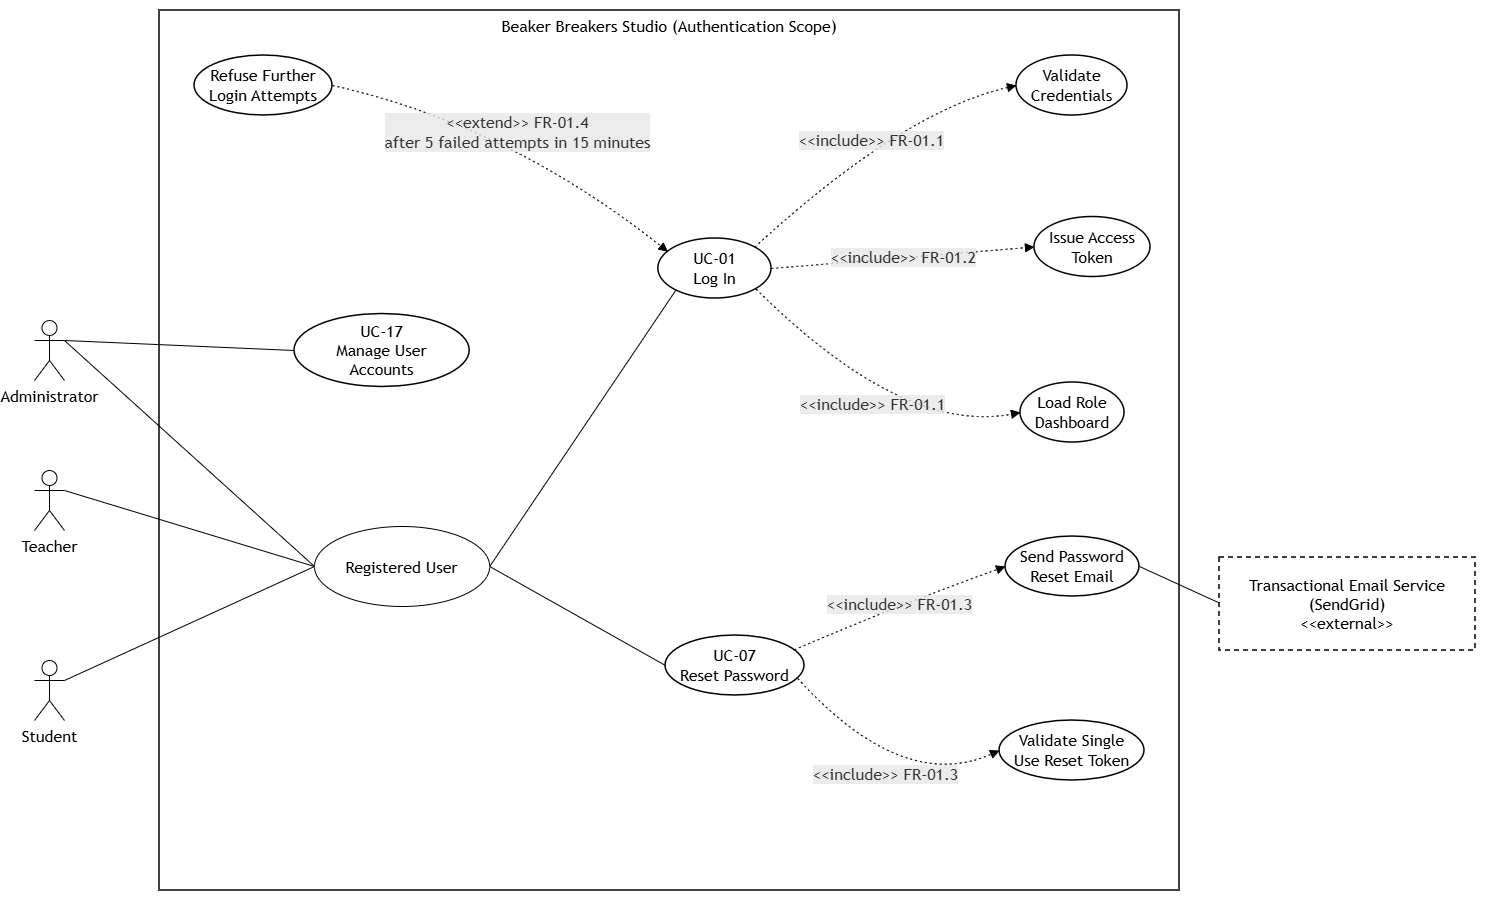

The diagram above was exported from draw.io. Its source (the exported page's mxGraphModel, read from the mxfile embedded in the PNG):
<mxGraphModel dx="1964" dy="1252" grid="1" gridSize="10" guides="1" tooltips="1" connect="1" arrows="1" fold="1" page="1" pageScale="1" pageWidth="850" pageHeight="1100" math="0" shadow="0">
  <root>
    <mxCell id="0" />
    <mxCell id="1" parent="0" />
    <UserObject label="" mermaidData="{&#10;  &quot;data&quot;: &quot;---\nconfig:\n  theme: neutral\n  themeVariables:\n    fontFamily: Arial\n    fontSize: 15px\n    lineColor: \&quot;#000000\&quot;\n    edgeLabelBackground: \&quot;#ffffff\&quot;\n  flowchart:\n    curve: basis\n    nodeSpacing: 45\n    rankSpacing: 120\n    htmlLabels: true\n---\n\n%% Figure: Login Use Case Diagram\n%% Beaker Breakers Studio\n%% Scope: authentication and account access only\n%% Source: Chapter 3 requirements FR-01.1 to FR-01.6\n%%         SRS Section 20, UC-01 Log In, UC-07 Reset Password, UC-17 Manage User Accounts\n\n%% Notation note: Mermaid draws no hollow triangle arrowhead, so the actor\n%% generalisation from Student, Teacher and Administrator to Registered User\n%% is drawn as a plain solid line and labelled. In the final UML rendering it\n%% is a solid line with a hollow triangle pointing at Registered User.\n\nflowchart LR\n\n    %% ================= Actors =================\n    Student[\&quot;Student\&quot;]\n    Teacher[\&quot;Teacher\&quot;]\n    Admin[\&quot;Administrator\&quot;]\n    RegUser[\&quot;Registered User\&quot;]\n    MAIL[\&quot;Transactional Email Service&lt;br/&gt;(SendGrid)&lt;br/&gt;&amp;lt;&amp;lt;external&amp;gt;&amp;gt;\&quot;]\n\n    %% ================= System boundary =================\n    subgraph SYS[\&quot;Beaker Breakers Studio (Authentication Scope)\&quot;]\n        UC01((UC-01&lt;br/&gt;Log In))\n        VAL((Validate&lt;br/&gt;Credentials))\n        TOKEN((Issue Access&lt;br/&gt;Token))\n        DASH((Load Role&lt;br/&gt;Dashboard))\n        LOCK((Refuse Further&lt;br/&gt;Login Attempts))\n        UC07((UC-07&lt;br/&gt;Reset Password))\n        SEND((Send Password&lt;br/&gt;Reset Email))\n        VTOK((Validate Single&lt;br/&gt;Use Reset Token))\n        UC17((UC-17&lt;br/&gt;Manage User&lt;br/&gt;Accounts))\n    end\n\n    %% ================= Actor generalisation =================\n    Student --- RegUser\n    Teacher --- RegUser\n    Admin --- RegUser\n\n    %% ================= Actor associations =================\n    RegUser --- UC01\n    RegUser --- UC07\n    Admin --- UC17\n\n    %% ================= Include relationships =================\n    UC01 -.-&gt;|\&quot;&amp;lt;&amp;lt;include&amp;gt;&amp;gt; FR-01.1\&quot;| VAL\n    UC01 -.-&gt;|\&quot;&amp;lt;&amp;lt;include&amp;gt;&amp;gt; FR-01.2\&quot;| TOKEN\n    UC01 -.-&gt;|\&quot;&amp;lt;&amp;lt;include&amp;gt;&amp;gt; FR-01.1\&quot;| DASH\n    UC07 -.-&gt;|\&quot;&amp;lt;&amp;lt;include&amp;gt;&amp;gt; FR-01.3\&quot;| SEND\n    UC07 -.-&gt;|\&quot;&amp;lt;&amp;lt;include&amp;gt;&amp;gt; FR-01.3\&quot;| VTOK\n\n    %% ================= Extend relationships =================\n    LOCK -.-&gt;|\&quot;&amp;lt;&amp;lt;extend&amp;gt;&amp;gt; FR-01.4&lt;br/&gt;after 5 failed attempts in 15 minutes\&quot;| UC01\n\n    %% ================= External participation =================\n    SEND --- MAIL\n\n    %% ================= Constraint note =================\n    %% FR-01.5 and FR-01.6: only the Administrator creates accounts.\n    %% There is no self registration use case, so no actor associates\n    %% with an account creation use case other than the Administrator.\n\n    %% ================= Styling (outline only, no fill colour) =================\n    classDef actor fill:#ffffff,stroke:#000000,stroke-width:1.5px,color:#000000\n    classDef ext fill:#ffffff,stroke:#000000,stroke-width:1.5px,stroke-dasharray:5 4,color:#000000\n    classDef uc fill:#ffffff,stroke:#000000,stroke-width:1.5px,color:#000000\n\n    class Student,Teacher,Admin,RegUser actor\n    class MAIL ext\n    class UC01,VAL,TOKEN,DASH,LOCK,UC07,SEND,VTOK,UC17 uc\n\n    style SYS fill:#ffffff,stroke:#000000,stroke-width:1.5px,color:#000000\n&quot;,&#10;  &quot;config&quot;: null&#10;}" id="30">
      <mxCell connectable="0" parent="1" style="group;transparentBounds=1;editIcon=1;lockedGroup=0;groupPadding=10;" vertex="1">
        <mxGeometry as="geometry" />
      </mxCell>
    </UserObject>
    <UserObject label="Beaker Breakers Studio (Authentication Scope)" mermaidId="n:SYS" mermaidBaseStyle="html=1;whiteSpace=wrap;strokeWidth=1.5;verticalAlign=top;fillColor=default;strokeColor=default;fontColor=default;fontFamily=Trebuchet MS,Verdana,Arial,sans-serif;fontSize=16;" mermaidBaseValue="Beaker Breakers Studio (Authentication Scope)" id="2">
      <mxCell parent="30" style="html=1;whiteSpace=wrap;strokeWidth=1.5;verticalAlign=top;fillColor=default;strokeColor=default;fontColor=default;fontFamily=Trebuchet MS,Verdana,Arial,sans-serif;fontSize=16;" vertex="1">
        <mxGeometry height="880" width="1020" x="225" y="10" as="geometry" />
      </mxCell>
    </UserObject>
    <UserObject label="UC-01&#10;Log In" mermaidId="n:UC01" mermaidBaseStyle="ellipse;html=1;aspect=fixed;strokeWidth=1.5;whiteSpace=wrap;fillColor=default;strokeColor=default;fontColor=default;fontFamily=Trebuchet MS,Verdana,Arial,sans-serif;fontSize=16;" mermaidBaseValue="UC-01&#10;Log In" id="3">
      <mxCell parent="2" style="ellipse;html=1;aspect=fixed;strokeWidth=1.5;whiteSpace=wrap;fillColor=default;strokeColor=default;fontColor=default;fontFamily=Trebuchet MS,Verdana,Arial,sans-serif;fontSize=16;rotation=0;" vertex="1">
        <mxGeometry height="60" width="113.15" x="498.85" y="228" as="geometry" />
      </mxCell>
    </UserObject>
    <UserObject label="Validate&#10;Credentials" mermaidId="n:VAL" mermaidBaseStyle="ellipse;html=1;aspect=fixed;strokeWidth=1.5;whiteSpace=wrap;fillColor=default;strokeColor=default;fontColor=default;fontFamily=Trebuchet MS,Verdana,Arial,sans-serif;fontSize=16;" mermaidBaseValue="Validate&#10;Credentials" id="4">
      <mxCell parent="2" style="ellipse;html=1;aspect=fixed;strokeWidth=1.5;whiteSpace=wrap;fillColor=default;strokeColor=default;fontColor=default;fontFamily=Trebuchet MS,Verdana,Arial,sans-serif;fontSize=16;rotation=0;" vertex="1">
        <mxGeometry height="60" width="111" x="857" y="45" as="geometry" />
      </mxCell>
    </UserObject>
    <UserObject label="Load Role&#10;Dashboard" mermaidId="n:DASH" mermaidBaseStyle="ellipse;html=1;aspect=fixed;strokeWidth=1.5;whiteSpace=wrap;fillColor=default;strokeColor=default;fontColor=default;fontFamily=Trebuchet MS,Verdana,Arial,sans-serif;fontSize=16;" mermaidBaseValue="Load Role&#10;Dashboard" id="6">
      <mxCell parent="2" style="ellipse;html=1;aspect=fixed;strokeWidth=1.5;whiteSpace=wrap;fillColor=default;strokeColor=default;fontColor=default;fontFamily=Trebuchet MS,Verdana,Arial,sans-serif;fontSize=16;rotation=0;" vertex="1">
        <mxGeometry height="60" width="104" x="861" y="372" as="geometry" />
      </mxCell>
    </UserObject>
    <UserObject label="Refuse Further&#10;Login Attempts" mermaidId="n:LOCK" mermaidBaseStyle="ellipse;html=1;aspect=fixed;strokeWidth=1.5;whiteSpace=wrap;fillColor=default;strokeColor=default;fontColor=default;fontFamily=Trebuchet MS,Verdana,Arial,sans-serif;fontSize=16;" mermaidBaseValue="Refuse Further&#10;Login Attempts" id="7">
      <mxCell parent="2" style="ellipse;html=1;aspect=fixed;strokeWidth=1.5;whiteSpace=wrap;fillColor=default;strokeColor=default;fontColor=default;fontFamily=Trebuchet MS,Verdana,Arial,sans-serif;fontSize=16;rotation=0;" vertex="1">
        <mxGeometry height="60" width="138" x="35" y="45" as="geometry" />
      </mxCell>
    </UserObject>
    <UserObject label="UC-07&#10;Reset Password" mermaidId="n:UC07" mermaidBaseStyle="ellipse;html=1;aspect=fixed;strokeWidth=1.5;whiteSpace=wrap;fillColor=default;strokeColor=default;fontColor=default;fontFamily=Trebuchet MS,Verdana,Arial,sans-serif;fontSize=16;" mermaidBaseValue="UC-07&#10;Reset Password" id="8">
      <mxCell parent="2" style="ellipse;html=1;aspect=fixed;strokeWidth=1.5;whiteSpace=wrap;fillColor=default;strokeColor=default;fontColor=default;fontFamily=Trebuchet MS,Verdana,Arial,sans-serif;fontSize=16;rotation=0;" vertex="1">
        <mxGeometry height="60" width="139" x="506" y="625" as="geometry" />
      </mxCell>
    </UserObject>
    <UserObject label="Send Password&#10;Reset Email" mermaidId="n:SEND" mermaidBaseStyle="ellipse;html=1;aspect=fixed;strokeWidth=1.5;whiteSpace=wrap;fillColor=default;strokeColor=default;fontColor=default;fontFamily=Trebuchet MS,Verdana,Arial,sans-serif;fontSize=16;" mermaidBaseValue="Send Password&#10;Reset Email" id="9">
      <mxCell parent="2" style="ellipse;html=1;aspect=fixed;strokeWidth=1.5;whiteSpace=wrap;fillColor=default;strokeColor=default;fontColor=default;fontFamily=Trebuchet MS,Verdana,Arial,sans-serif;fontSize=16;rotation=0;" vertex="1">
        <mxGeometry height="60" width="134" x="846" y="526" as="geometry" />
      </mxCell>
    </UserObject>
    <UserObject label="Validate Single&#10;Use Reset Token" mermaidId="n:VTOK" mermaidBaseStyle="ellipse;html=1;aspect=fixed;strokeWidth=1.5;whiteSpace=wrap;fillColor=default;strokeColor=default;fontColor=default;fontFamily=Trebuchet MS,Verdana,Arial,sans-serif;fontSize=16;" mermaidBaseValue="Validate Single&#10;Use Reset Token" id="10">
      <mxCell parent="2" style="ellipse;html=1;aspect=fixed;strokeWidth=1.5;whiteSpace=wrap;fillColor=default;strokeColor=default;fontColor=default;fontFamily=Trebuchet MS,Verdana,Arial,sans-serif;fontSize=16;rotation=0;" vertex="1">
        <mxGeometry height="60" width="145" x="840" y="710" as="geometry" />
      </mxCell>
    </UserObject>
    <UserObject label="&amp;lt;&amp;lt;include&amp;gt;&amp;gt; FR-01.1" mermaidId="e:UC01-&gt;VAL#0" mermaidBaseStyle="curved=1;dashed=1;dashPattern=2 3;fixDash=1;startArrow=none;endArrow=block;endSize=7;strokeColor=#000000;html=1;fontSize=16;labelBackgroundColor=light-dark(#E8E8E88D,#2a2a2a8D);fontFamily=Trebuchet MS,Verdana,Arial,sans-serif;fontColor=#333333;exitX=1;exitY=0;entryX=0;entryY=0.5;" mermaidBaseValue="&amp;lt;&amp;lt;include&amp;gt;&amp;gt; FR-01.1" id="24">
      <mxCell edge="1" parent="2" source="3" style="curved=1;dashed=1;dashPattern=2 3;fixDash=1;startArrow=none;endArrow=block;endSize=7;strokeColor=#000000;html=1;fontSize=16;labelBackgroundColor=light-dark(#E8E8E88D,#2a2a2a8D);fontFamily=Trebuchet MS,Verdana,Arial,sans-serif;fontColor=#333333;exitX=1;exitY=0;entryX=0;entryY=0.5;" target="4">
        <mxGeometry relative="1" as="geometry">
          <Array as="points">
            <mxPoint x="743" y="101" />
          </Array>
        </mxGeometry>
      </mxCell>
    </UserObject>
    <UserObject label="&amp;lt;&amp;lt;include&amp;gt;&amp;gt; FR-01.1" mermaidId="e:UC01-&gt;DASH#0" mermaidBaseStyle="curved=1;dashed=1;dashPattern=2 3;fixDash=1;startArrow=none;endArrow=block;endSize=7;strokeColor=#000000;html=1;fontSize=16;labelBackgroundColor=light-dark(#E8E8E88D,#2a2a2a8D);fontFamily=Trebuchet MS,Verdana,Arial,sans-serif;fontColor=#333333;exitX=1;exitY=0.97;entryX=0;entryY=0.5;" mermaidBaseValue="&amp;lt;&amp;lt;include&amp;gt;&amp;gt; FR-01.1" id="26">
      <mxCell edge="1" parent="2" source="3" style="curved=1;dashed=1;dashPattern=2 3;fixDash=1;startArrow=none;endArrow=block;endSize=7;strokeColor=#000000;html=1;fontSize=16;labelBackgroundColor=light-dark(#E8E8E88D,#2a2a2a8D);fontFamily=Trebuchet MS,Verdana,Arial,sans-serif;fontColor=#333333;exitX=1;exitY=0.97;entryX=0;entryY=0.5;" target="6">
        <mxGeometry relative="1" as="geometry">
          <Array as="points">
            <mxPoint x="743" y="424" />
          </Array>
        </mxGeometry>
      </mxCell>
    </UserObject>
    <UserObject label="&amp;lt;&amp;lt;include&amp;gt;&amp;gt; FR-01.3" mermaidId="e:UC07-&gt;SEND#0" mermaidBaseStyle="curved=1;dashed=1;dashPattern=2 3;fixDash=1;startArrow=none;endArrow=block;endSize=7;strokeColor=#000000;html=1;fontSize=16;labelBackgroundColor=light-dark(#E8E8E88D,#2a2a2a8D);fontFamily=Trebuchet MS,Verdana,Arial,sans-serif;fontColor=#333333;exitX=1;exitY=0.19;entryX=0;entryY=0.5;" mermaidBaseValue="&amp;lt;&amp;lt;include&amp;gt;&amp;gt; FR-01.3" id="27">
      <mxCell edge="1" parent="2" source="8" style="curved=1;dashed=1;dashPattern=2 3;fixDash=1;startArrow=none;endArrow=block;endSize=7;strokeColor=#000000;html=1;fontSize=16;labelBackgroundColor=light-dark(#E8E8E88D,#2a2a2a8D);fontFamily=Trebuchet MS,Verdana,Arial,sans-serif;fontColor=#333333;exitX=1;exitY=0.19;entryX=0;entryY=0.5;" target="9">
        <mxGeometry relative="1" as="geometry">
          <Array as="points">
            <mxPoint x="743" y="593" />
          </Array>
        </mxGeometry>
      </mxCell>
    </UserObject>
    <UserObject label="&amp;lt;&amp;lt;include&amp;gt;&amp;gt; FR-01.3" mermaidId="e:UC07-&gt;VTOK#0" mermaidBaseStyle="curved=1;dashed=1;dashPattern=2 3;fixDash=1;startArrow=none;endArrow=block;endSize=7;strokeColor=#000000;html=1;fontSize=16;labelBackgroundColor=light-dark(#E8E8E88D,#2a2a2a8D);fontFamily=Trebuchet MS,Verdana,Arial,sans-serif;fontColor=#333333;exitX=1;exitY=0.76;entryX=0;entryY=0.5;" mermaidBaseValue="&amp;lt;&amp;lt;include&amp;gt;&amp;gt; FR-01.3" id="28">
      <mxCell edge="1" parent="2" source="8" style="curved=1;dashed=1;dashPattern=2 3;fixDash=1;startArrow=none;endArrow=block;endSize=7;strokeColor=#000000;html=1;fontSize=16;labelBackgroundColor=light-dark(#E8E8E88D,#2a2a2a8D);fontFamily=Trebuchet MS,Verdana,Arial,sans-serif;fontColor=#333333;exitX=1;exitY=0.76;entryX=0;entryY=0.5;" target="10">
        <mxGeometry relative="1" as="geometry">
          <Array as="points">
            <mxPoint x="743" y="783" />
          </Array>
        </mxGeometry>
      </mxCell>
    </UserObject>
    <UserObject label="&amp;lt;&amp;lt;extend&amp;gt;&amp;gt; FR-01.4&#10;after 5 failed attempts in 15 minutes" mermaidId="e:LOCK-&gt;UC01#0" mermaidBaseStyle="curved=1;dashed=1;dashPattern=2 3;fixDash=1;startArrow=none;endArrow=block;endSize=7;strokeColor=#000000;html=1;fontSize=16;labelBackgroundColor=light-dark(#E8E8E88D,#2a2a2a8D);fontFamily=Trebuchet MS,Verdana,Arial,sans-serif;fontColor=#333333;exitX=1;exitY=0.5;entryX=0;entryY=0.16;" mermaidBaseValue="&amp;lt;&amp;lt;extend&amp;gt;&amp;gt; FR-01.4&#10;after 5 failed attempts in 15 minutes" id="29">
      <mxCell edge="1" parent="2" source="7" style="curved=1;dashed=1;dashPattern=2 3;fixDash=1;startArrow=none;endArrow=block;endSize=7;strokeColor=#000000;html=1;fontSize=16;labelBackgroundColor=light-dark(#E8E8E88D,#2a2a2a8D);fontFamily=Trebuchet MS,Verdana,Arial,sans-serif;fontColor=#333333;exitX=1;exitY=0.5;entryX=0;entryY=0.16;" target="3">
        <mxGeometry relative="1" as="geometry">
          <Array as="points">
            <mxPoint x="348" y="114" />
          </Array>
        </mxGeometry>
      </mxCell>
    </UserObject>
    <mxCell id="A4wyKtEE_h0CjUgxcDae-32" parent="2" style="ellipse;whiteSpace=wrap;html=1;shapeInside=1;" value="&lt;span style=&quot;font-family: &amp;quot;Trebuchet MS&amp;quot;, Verdana, Arial, sans-serif; font-size: 16px;&quot;&gt;Registered User&lt;/span&gt;" vertex="1">
      <mxGeometry height="80" width="175.2" x="155" y="516" as="geometry" />
    </mxCell>
    <UserObject label="" mermaidId="e:RegUser-&gt;UC07#0" mermaidBaseStyle="curved=1;startArrow=none;endArrow=none;strokeColor=#000000;exitX=0.63;exitY=0;entryX=0;entryY=0.5;" mermaidBaseValue="" id="21">
      <mxCell edge="1" parent="2" source="A4wyKtEE_h0CjUgxcDae-32" style="curved=1;startArrow=none;endArrow=none;strokeColor=#000000;exitX=1;exitY=0.5;entryX=0;entryY=0.5;exitDx=0;exitDy=0;" target="8">
        <mxGeometry relative="1" as="geometry" />
      </mxCell>
    </UserObject>
    <UserObject label="" mermaidId="e:RegUser-&gt;UC01#0" mermaidBaseStyle="curved=1;startArrow=none;endArrow=none;strokeColor=#000000;exitX=0.58;exitY=0;entryX=0.01;entryY=1;" mermaidBaseValue="" id="20">
      <mxCell edge="1" parent="2" source="A4wyKtEE_h0CjUgxcDae-32" style="curved=1;startArrow=none;endArrow=none;strokeColor=#000000;exitX=1;exitY=0.5;entryX=0.01;entryY=1;exitDx=0;exitDy=0;" target="3">
        <mxGeometry relative="1" as="geometry" />
      </mxCell>
    </UserObject>
    <UserObject label="Transactional Email Service&#10;(SendGrid)&#10;&amp;lt;&amp;lt;external&amp;gt;&amp;gt;" mermaidId="n:MAIL" mermaidBaseStyle="html=1;whiteSpace=wrap;strokeWidth=1.5;fillColor=default;strokeColor=default;fontColor=default;fontFamily=Trebuchet MS,Verdana,Arial,sans-serif;fontSize=16;dashed=1;dashPattern=5 4;fixDash=1;" mermaidBaseValue="Transactional Email Service&#10;(SendGrid)&#10;&amp;lt;&amp;lt;external&amp;gt;&amp;gt;" id="16">
      <mxCell parent="30" style="html=1;whiteSpace=wrap;strokeWidth=1.5;fillColor=default;strokeColor=default;fontColor=default;fontFamily=Trebuchet MS,Verdana,Arial,sans-serif;fontSize=16;dashed=1;dashPattern=5 4;fixDash=1;" vertex="1">
        <mxGeometry height="93" width="256" x="1285" y="557" as="geometry" />
      </mxCell>
    </UserObject>
    <UserObject label="" mermaidId="e:Student-&gt;RegUser#0" mermaidBaseStyle="curved=1;startArrow=none;endArrow=none;strokeColor=#000000;exitX=1;exitY=0.5;entryX=0.33;entryY=1;" mermaidBaseValue="" id="17">
      <mxCell edge="1" parent="30" source="fuCtKinB5BmCXaMnyogV-32" style="curved=1;startArrow=none;endArrow=none;strokeColor=#000000;exitX=1;exitY=0.3333333333333333;exitDx=0;exitDy=0;exitPerimeter=0;entryX=0;entryY=0.5;entryDx=0;entryDy=0;" target="A4wyKtEE_h0CjUgxcDae-32">
        <mxGeometry relative="1" as="geometry">
          <mxPoint x="390" y="690" as="targetPoint" />
        </mxGeometry>
      </mxCell>
    </UserObject>
    <UserObject label="" mermaidId="e:Teacher-&gt;RegUser#0" mermaidBaseStyle="curved=1;startArrow=none;endArrow=none;strokeColor=#000000;exitX=1;exitY=0.5;entryX=0;entryY=0.5;" mermaidBaseValue="" id="18">
      <mxCell edge="1" parent="30" source="fuCtKinB5BmCXaMnyogV-30" style="curved=1;startArrow=none;endArrow=none;strokeColor=#000000;exitX=1;exitY=0.3333333333333333;entryX=0;entryY=0.5;exitDx=0;exitDy=0;exitPerimeter=0;entryDx=0;entryDy=0;" target="A4wyKtEE_h0CjUgxcDae-32">
        <mxGeometry relative="1" as="geometry">
          <Array as="points" />
        </mxGeometry>
      </mxCell>
    </UserObject>
    <UserObject label="" mermaidId="e:Admin-&gt;RegUser#0" mermaidBaseStyle="curved=1;startArrow=none;endArrow=none;strokeColor=#000000;exitX=0.76;exitY=1;entryX=0.22;entryY=0;" mermaidBaseValue="" id="19">
      <mxCell edge="1" parent="30" source="fuCtKinB5BmCXaMnyogV-31" style="curved=1;startArrow=none;endArrow=none;strokeColor=#000000;exitX=1;exitY=0.3333333333333333;entryX=0;entryY=0.5;exitDx=0;exitDy=0;exitPerimeter=0;entryDx=0;entryDy=0;" target="A4wyKtEE_h0CjUgxcDae-32">
        <mxGeometry relative="1" as="geometry" />
      </mxCell>
    </UserObject>
    <UserObject label="" mermaidId="e:Admin-&gt;UC17#0" mermaidBaseStyle="curved=1;startArrow=none;endArrow=none;strokeColor=#000000;exitX=0.56;exitY=0;entryX=0;entryY=0.5;" mermaidBaseValue="" id="22">
      <mxCell edge="1" parent="30" source="fuCtKinB5BmCXaMnyogV-31" style="curved=1;startArrow=none;endArrow=none;strokeColor=#000000;entryX=0;entryY=0.5;exitX=1;exitY=0.3333333333333333;exitDx=0;exitDy=0;exitPerimeter=0;" target="11">
        <mxGeometry relative="1" as="geometry">
          <mxPoint x="120" y="380" as="sourcePoint" />
        </mxGeometry>
      </mxCell>
    </UserObject>
    <UserObject label="" mermaidId="e:SEND-&gt;MAIL#0" mermaidBaseStyle="curved=1;startArrow=none;endArrow=none;strokeColor=#000000;exitX=1;exitY=0.5;entryX=0;entryY=0.49;" mermaidBaseValue="" id="23">
      <mxCell edge="1" parent="30" source="9" style="curved=1;startArrow=none;endArrow=none;strokeColor=#000000;exitX=1;exitY=0.5;entryX=0;entryY=0.49;" target="16">
        <mxGeometry relative="1" as="geometry">
          <Array as="points" />
        </mxGeometry>
      </mxCell>
    </UserObject>
    <mxCell id="fuCtKinB5BmCXaMnyogV-30" parent="30" style="shape=umlActor;verticalLabelPosition=bottom;verticalAlign=top;html=1;outlineConnect=0;" value="&lt;span style=&quot;font-family: &amp;quot;Trebuchet MS&amp;quot;, Verdana, Arial, sans-serif; font-size: 16px; white-space: normal;&quot;&gt;Teacher&lt;/span&gt;" vertex="1">
      <mxGeometry height="60" width="30" x="100" y="470" as="geometry" />
    </mxCell>
    <mxCell id="fuCtKinB5BmCXaMnyogV-31" parent="30" style="shape=umlActor;verticalLabelPosition=bottom;verticalAlign=top;html=1;outlineConnect=0;" value="&lt;span style=&quot;font-family: &amp;quot;Trebuchet MS&amp;quot;, Verdana, Arial, sans-serif; font-size: 16px; white-space: normal;&quot;&gt;Administrator&lt;/span&gt;" vertex="1">
      <mxGeometry height="60" width="30" x="100" y="320" as="geometry" />
    </mxCell>
    <mxCell id="fuCtKinB5BmCXaMnyogV-32" parent="30" style="shape=umlActor;verticalLabelPosition=bottom;verticalAlign=top;html=1;outlineConnect=0;" value="&lt;span style=&quot;font-family: &amp;quot;Trebuchet MS&amp;quot;, Verdana, Arial, sans-serif; font-size: 16px; white-space: normal;&quot;&gt;Student&lt;/span&gt;" vertex="1">
      <mxGeometry height="60" width="30" x="100" y="660" as="geometry" />
    </mxCell>
    <UserObject label="Issue Access&#10;Token" mermaidId="n:TOKEN" mermaidBaseStyle="ellipse;html=1;aspect=fixed;strokeWidth=1.5;whiteSpace=wrap;fillColor=default;strokeColor=default;fontColor=default;fontFamily=Trebuchet MS,Verdana,Arial,sans-serif;fontSize=16;" mermaidBaseValue="Issue Access&#10;Token" id="5">
      <mxCell parent="30" style="ellipse;html=1;aspect=fixed;strokeWidth=1.5;whiteSpace=wrap;fillColor=default;strokeColor=default;fontColor=default;fontFamily=Trebuchet MS,Verdana,Arial,sans-serif;fontSize=16;rotation=0;" vertex="1">
        <mxGeometry height="60" width="116" x="1100" y="216.5" as="geometry" />
      </mxCell>
    </UserObject>
    <UserObject label="&amp;lt;&amp;lt;include&amp;gt;&amp;gt; FR-01.2" mermaidId="e:UC01-&gt;TOKEN#0" mermaidBaseStyle="curved=1;dashed=1;dashPattern=2 3;fixDash=1;startArrow=none;endArrow=block;endSize=7;strokeColor=#000000;html=1;fontSize=16;labelBackgroundColor=light-dark(#E8E8E88D,#2a2a2a8D);fontFamily=Trebuchet MS,Verdana,Arial,sans-serif;fontColor=#333333;exitX=1;exitY=0.49;entryX=0;entryY=0.5;" mermaidBaseValue="&amp;lt;&amp;lt;include&amp;gt;&amp;gt; FR-01.2" id="25">
      <mxCell edge="1" parent="30" source="3" style="curved=1;dashed=1;dashPattern=2 3;fixDash=1;startArrow=none;endArrow=block;endSize=7;strokeColor=#000000;html=1;fontSize=16;labelBackgroundColor=light-dark(#E8E8E88D,#2a2a2a8D);fontFamily=Trebuchet MS,Verdana,Arial,sans-serif;fontColor=#333333;exitX=1;exitY=0.49;entryX=0;entryY=0.5;" target="5">
        <mxGeometry relative="1" as="geometry">
          <Array as="points" />
        </mxGeometry>
      </mxCell>
    </UserObject>
    <UserObject label="UC-17&#10;Manage User&#10;Accounts" mermaidId="n:UC17" mermaidBaseStyle="ellipse;html=1;aspect=fixed;strokeWidth=1.5;whiteSpace=wrap;fillColor=default;strokeColor=default;fontColor=default;fontFamily=Trebuchet MS,Verdana,Arial,sans-serif;fontSize=16;" mermaidBaseValue="UC-17&#10;Manage User&#10;Accounts" id="11">
      <mxCell parent="30" style="ellipse;html=1;aspect=fixed;strokeWidth=1.5;whiteSpace=wrap;fillColor=default;strokeColor=default;fontColor=default;fontFamily=Trebuchet MS,Verdana,Arial,sans-serif;fontSize=16;rotation=0;" vertex="1">
        <mxGeometry height="73" width="175.2" x="360" y="313.5" as="geometry" />
      </mxCell>
    </UserObject>
  </root>
</mxGraphModel>